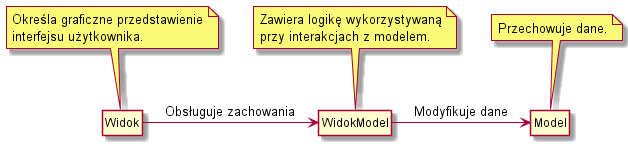

The diagram above was rendered by PlantUML. Its source (embedded in the PNG):
@startuml 


class Widok
hide Widok circle
hide Widok methods
hide Widok fields

class WidokModel
hide WidokModel circle
hide WidokModel methods
hide WidokModel fields

class Model
hide Model circle
hide Model methods
hide Model fields

Widok -> WidokModel : Obsługuje zachowania
WidokModel -> Model : Modyfikuje dane

note top of Widok
    Określa graficzne przedstawienie
    interfejsu użytkownika.
end note

note top of WidokModel
    Zawiera logikę wykorzystywaną
    przy interakcjach z modelem.
end note

note top of Model
    Przechowuje dane.
end note

@enduml